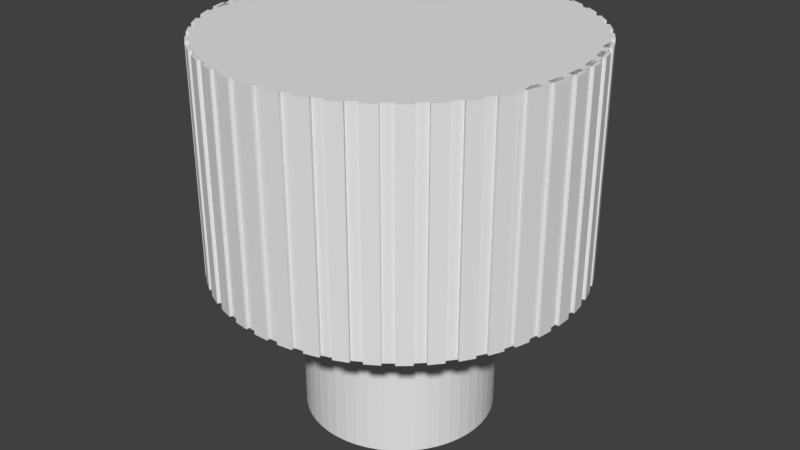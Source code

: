 # Source: Button.blend  (saved by Blender 2.79.0; exported with 4.5.12 LTS)
import bpy
from mathutils import Matrix  # noqa: F401  (used for matrix-valued properties, if any)

bpy.ops.wm.read_factory_settings(use_empty=True)
scene = bpy.context.scene
scene.name = 'Scene'

# ---- collections
col_collection_1 = bpy.data.collections.new('Collection 1'); scene.collection.children.link(col_collection_1)

# ---- world
world_world = bpy.data.worlds.new('World'); scene.world = world_world
world_world.color = (0.05088, 0.05088, 0.05088)
world_world.use_sun_shadow = False
world_world.sun_shadow_jitter_overblur = 0.0
world_world.cycles.sampling_method = 'MANUAL'

# ---- meshes
me_v2_knob = bpy.data.meshes.new('V2 knob')
me_v2_knob.from_pydata([(1.868, 12.22, -7.665), (2.777, 11.52, -7.665), (1.787, 11.66, -7.665), (2.858, 12.08, -7.665), (2.858, 12.08, 7.335), (1.787, 11.66, 7.335), (2.777, 11.52, 7.335), (1.868, 12.22, 7.335), (0.1265, 12.28, -7.665), (1.126, 11.71, -7.665), (0.1265, 11.71, -7.665), (1.126, 12.28, -7.665), (1.126, 12.28, 7.335), (0.1265, 11.71, 7.335), (1.126, 11.71, 7.335), (0.1265, 12.28, 7.335), (-1.605, 12.08, -7.665), (-0.534, 11.66, -7.665), (-1.524, 11.52, -7.665), (-0.6149, 12.22, -7.665), (-0.6149, 12.22, 7.335), (-1.524, 11.52, 7.335), (-0.534, 11.66, 7.335), (-1.605, 12.08, 7.335), (-3.29, 11.64, -7.665), (-2.171, 11.38, -7.665), (-3.13, 11.1, -7.665), (-2.331, 11.92, -7.665), (-2.331, 11.92, 7.335), (-3.13, 11.1, 7.335), (-2.171, 11.38, 7.335), (-3.29, 11.64, 7.335), (-4.896, 10.97, -7.665), (-3.751, 10.86, -7.665), (-4.66, 10.45, -7.665), (-3.987, 11.38, -7.665), (-3.987, 11.38, 7.335), (-4.66, 10.45, 7.335), (-3.751, 10.87, 7.335), (-4.896, 10.97, 7.335), (-6.39, 10.07, -7.665), (-5.241, 10.13, -7.665), (-6.083, 9.59, -7.665), (-5.549, 10.61, -7.665), (-5.549, 10.61, 7.335), (-6.083, 9.592, 7.335), (-5.241, 10.13, 7.335), (-6.39, 10.07, 7.335), (-7.741, 8.968, -7.665), (-6.613, 9.194, -7.665), (-7.368, 8.539, -7.665), (-6.985, 9.623, -7.665), (-6.985, 9.625, 7.335), (-7.368, 8.54, 7.335), (-6.613, 9.195, 7.335), (-7.741, 8.97, 7.335), (-8.921, 7.687, -7.665), (-7.837, 8.071, -7.665), (-8.492, 7.315, -7.665), (-8.266, 8.443, -7.665), (-8.266, 8.444, 7.335), (-8.492, 7.316, 7.335), (-7.837, 8.072, 7.335), (-8.921, 7.688, 7.335), (-9.907, 6.251, -7.665), (-8.888, 6.785, -7.665), (-9.429, 5.944, -7.665), (-9.367, 7.092, -7.665), (-9.367, 7.093, 7.335), (-9.429, 5.945, 7.335), (-8.888, 6.786, 7.335), (-9.907, 6.252, 7.335), (-10.68, 4.689, -7.664), (-9.746, 5.362, -7.665), (-10.16, 4.453, -7.664), (-10.26, 5.599, -7.665), (-10.26, 5.6, 7.335), (-10.16, 4.454, 7.336), (-9.746, 5.364, 7.335), (-10.68, 4.69, 7.336), (-11.22, 3.033, -7.664), (-10.39, 3.832, -7.664), (-10.67, 2.873, -7.664), (-10.94, 3.993, -7.664), (-10.94, 3.994, 7.336), (-10.67, 2.874, 7.336), (-10.39, 3.834, 7.336), (-11.22, 3.034, 7.336), (-11.52, 1.317, -7.664), (-10.82, 2.226, -7.664), (-10.96, 1.236, -7.664), (-11.38, 2.307, -7.664), (-11.38, 2.308, 7.336), (-10.96, 1.237, 7.336), (-10.82, 2.227, 7.336), (-11.52, 1.318, 7.336), (-11.57, -0.4243, -7.664), (-11.01, 0.5757, -7.664), (-11.01, -0.4243, -7.664), (-11.57, 0.5757, -7.664), (-11.57, 0.577, 7.336), (-11.01, -0.423, 7.336), (-11.01, 0.577, 7.336), (-11.57, -0.423, 7.336), (11.52, 5.599, -7.665), (11.41, 4.453, -7.664), (11.0, 5.362, -7.665), (11.93, 4.689, -7.664), (11.93, 4.69, 7.336), (11.0, 5.364, 7.335), (11.41, 4.454, 7.336), (11.52, 5.6, 7.335), (10.62, 7.092, -7.665), (10.68, 5.944, -7.665), (10.14, 6.785, -7.665), (11.16, 6.251, -7.665), (11.16, 6.252, 7.335), (10.14, 6.786, 7.335), (10.68, 5.945, 7.335), (10.62, 7.093, 7.335), (12.83, 0.5757, -7.664), (12.26, -0.4243, -7.664), (12.26, 0.5757, -7.664), (12.83, -0.4243, -7.664), (12.83, -0.423, 7.336), (12.26, 0.577, 7.336), (12.26, -0.423, 7.336), (12.83, 0.577, 7.336), (12.63, 2.307, -7.664), (12.21, 1.236, -7.664), (12.07, 2.226, -7.664), (12.77, 1.317, -7.664), (12.77, 1.318, 7.336), (12.07, 2.227, 7.336), (12.21, 1.237, 7.336), (12.63, 2.308, 7.336), (5.24, 11.38, -7.665), (5.913, 10.45, -7.665), (5.004, 10.86, -7.665), (6.149, 10.97, -7.665), (6.149, 10.97, 7.335), (5.004, 10.87, 7.335), (5.913, 10.45, 7.335), (5.24, 11.38, 7.335), (12.19, 3.993, -7.664), (11.93, 2.873, -7.664), (11.65, 3.832, -7.664), (12.47, 3.033, -7.664), (12.47, 3.034, 7.336), (11.65, 3.834, 7.336), (11.93, 2.874, 7.336), (12.19, 3.994, 7.336), (8.238, 9.623, -7.665), (8.621, 8.539, -7.665), (7.866, 9.194, -7.665), (8.994, 8.968, -7.665), (8.994, 8.97, 7.335), (7.866, 9.195, 7.335), (8.621, 8.54, 7.335), (8.238, 9.625, 7.335), (9.519, 8.443, -7.665), (9.744, 7.315, -7.665), (9.09, 8.071, -7.665), (10.17, 7.687, -7.665), (10.17, 7.688, 7.335), (9.09, 8.072, 7.335), (9.744, 7.316, 7.335), (9.519, 8.444, 7.335), (3.584, 11.92, -7.665), (4.383, 11.1, -7.665), (3.424, 11.38, -7.665), (4.543, 11.64, -7.665), (4.543, 11.64, 7.335), (3.424, 11.38, 7.335), (4.383, 11.1, 7.335), (3.584, 11.92, 7.335), (-0.6149, -12.07, -7.663), (-1.524, -11.37, -7.663), (-0.534, -11.51, -7.663), (-1.605, -11.93, -7.663), (-1.605, -11.93, 7.337), (-0.534, -11.51, 7.337), (-1.524, -11.36, 7.337), (-0.6149, -12.07, 7.337), (1.126, -12.12, -7.663), (0.1265, -11.56, -7.663), (1.126, -11.56, -7.663), (0.1265, -12.12, -7.663), (0.1265, -12.12, 7.337), (1.126, -11.55, 7.337), (0.1265, -11.55, 7.337), (1.126, -12.12, 7.337), (2.858, -11.93, -7.663), (1.787, -11.51, -7.663), (2.777, -11.37, -7.663), (1.868, -12.07, -7.663), (1.868, -12.07, 7.337), (2.777, -11.36, 7.337), (1.787, -11.51, 7.337), (2.858, -11.93, 7.337), (4.543, -11.49, -7.663), (3.424, -11.23, -7.663), (4.383, -10.94, -7.663), (3.584, -11.77, -7.663), (3.584, -11.77, 7.337), (4.383, -10.94, 7.337), (3.424, -11.22, 7.337), (4.543, -11.49, 7.337), (6.149, -10.81, -7.663), (5.004, -10.71, -7.663), (5.913, -10.3, -7.663), (5.24, -11.23, -7.663), (5.24, -11.23, 7.337), (5.913, -10.3, 7.337), (5.004, -10.71, 7.337), (6.149, -10.81, 7.337), (7.643, -9.917, -7.663), (6.494, -9.98, -7.663), (7.336, -9.439, -7.663), (6.802, -10.46, -7.663), (6.802, -10.46, 7.337), (7.336, -9.438, 7.337), (6.494, -9.978, 7.337), (7.643, -9.916, 7.337), (8.994, -8.817, -7.663), (7.866, -9.042, -7.663), (8.621, -8.387, -7.663), (8.238, -9.472, -7.663), (8.238, -9.471, 7.337), (8.621, -8.386, 7.337), (7.866, -9.041, 7.337), (8.994, -8.816, 7.337), (10.17, -7.536, -7.663), (9.09, -7.919, -7.663), (9.744, -7.163, -7.663), (9.519, -8.291, -7.663), (9.519, -8.29, 7.337), (9.744, -7.162, 7.337), (9.09, -7.918, 7.337), (10.17, -7.534, 7.337), (11.16, -6.099, -7.664), (10.14, -6.633, -7.663), (10.68, -5.792, -7.664), (10.62, -6.941, -7.663), (10.62, -6.939, 7.337), (10.68, -5.791, 7.336), (10.14, -6.632, 7.337), (11.16, -6.098, 7.336), (11.93, -4.538, -7.664), (11.0, -5.211, -7.664), (11.41, -4.301, -7.664), (11.52, -5.447, -7.664), (11.52, -5.446, 7.336), (11.41, -4.3, 7.336), (11.0, -5.21, 7.336), (11.93, -4.536, 7.336), (12.47, -2.882, -7.664), (11.65, -3.681, -7.664), (11.93, -2.722, -7.664), (12.19, -3.841, -7.664), (12.19, -3.84, 7.336), (11.93, -2.72, 7.336), (11.65, -3.68, 7.336), (12.47, -2.88, 7.336), (12.77, -1.166, -7.664), (12.07, -2.075, -7.664), (12.21, -1.085, -7.664), (12.63, -2.155, -7.664), (12.63, -2.154, 7.336), (12.21, -1.083, 7.336), (12.07, -2.073, 7.336), (12.77, -1.164, 7.336), (-10.26, -5.447, -7.664), (-10.16, -4.301, -7.664), (-9.746, -5.211, -7.664), (-10.68, -4.538, -7.664), (-10.68, -4.536, 7.336), (-9.746, -5.21, 7.336), (-10.16, -4.3, 7.336), (-10.26, -5.446, 7.336), (-9.367, -6.941, -7.663), (-9.429, -5.792, -7.664), (-8.888, -6.633, -7.663), (-9.907, -6.099, -7.664), (-9.907, -6.098, 7.336), (-8.888, -6.632, 7.337), (-9.429, -5.791, 7.336), (-9.367, -6.939, 7.337), (-11.38, -2.155, -7.664), (-10.96, -1.085, -7.664), (-10.82, -2.075, -7.664), (-11.52, -1.166, -7.664), (-11.52, -1.164, 7.336), (-10.82, -2.073, 7.336), (-10.96, -1.083, 7.336), (-11.38, -2.154, 7.336), (-3.987, -11.23, -7.663), (-4.66, -10.3, -7.663), (-3.751, -10.71, -7.663), (-4.896, -10.81, -7.663), (-4.896, -10.81, 7.337), (-3.751, -10.71, 7.337), (-4.66, -10.3, 7.337), (-3.987, -11.23, 7.337), (-10.94, -3.841, -7.664), (-10.67, -2.722, -7.664), (-10.39, -3.681, -7.664), (-11.22, -2.882, -7.664), (-11.22, -2.88, 7.336), (-10.39, -3.68, 7.336), (-10.67, -2.72, 7.336), (-10.94, -3.84, 7.336), (-6.985, -9.472, -7.663), (-7.368, -8.387, -7.663), (-6.613, -9.042, -7.663), (-7.741, -8.817, -7.663), (-7.741, -8.816, 7.337), (-6.613, -9.041, 7.337), (-7.368, -8.386, 7.337), (-6.985, -9.471, 7.337), (-8.266, -8.291, -7.663), (-8.492, -7.163, -7.663), (-7.837, -7.919, -7.663), (-8.921, -7.536, -7.663), (-8.921, -7.534, 7.337), (-7.837, -7.918, 7.337), (-8.492, -7.162, 7.337), (-8.266, -8.29, 7.337), (-2.331, -11.77, -7.663), (-3.13, -10.94, -7.663), (-2.171, -11.23, -7.663), (-3.29, -11.49, -7.663), (-3.29, -11.49, 7.337), (-2.171, -11.22, 7.337), (-3.13, -10.94, 7.337), (-2.331, -11.77, 7.337), (-5.549, -10.46, -7.663), (-6.083, -9.439, -7.663), (-5.241, -9.98, -7.663), (-6.39, -9.917, -7.663), (-6.39, -9.916, 7.337), (-5.241, -9.978, 7.337), (-6.083, -9.438, 7.337), (-5.549, -10.46, 7.337), (4.209, -5.113, 3.336), (4.808, -4.643, 9.336), (4.209, -5.113, 9.336), (4.808, -4.643, 3.336), (5.816, -3.505, 9.336), (5.347, -4.105, 3.336), (5.816, -3.506, 3.336), (5.347, -4.104, 9.336), (-0.8827, 6.199, 3.335), (-1.61, 5.973, 9.335), (-0.8827, 6.2, 9.335), (-1.61, 5.973, 3.335), (1.387, -6.183, 9.336), (2.136, -6.046, 3.336), (2.136, -6.046, 9.336), (1.387, -6.183, 3.336), (-0.1337, -6.183, 9.336), (0.6265, -6.229, 3.336), (0.6265, -6.229, 9.336), (-0.1337, -6.183, 3.336), (-2.956, -5.113, 3.336), (-2.304, -5.506, 9.336), (-2.956, -5.113, 9.336), (-2.304, -5.507, 3.336), (3.557, -5.507, 3.336), (3.557, -5.506, 9.336), (-4.094, 4.258, 3.336), (-3.555, 4.797, 9.335), (-3.555, 4.797, 3.335), (-4.094, 4.259, 9.336), (0.6265, 6.383, 9.335), (-0.1337, 6.337, 3.335), (-0.1337, 6.337, 9.335), (0.6265, 6.383, 3.335), (4.209, 5.266, 3.335), (3.557, 5.661, 9.335), (4.209, 5.267, 9.335), (3.557, 5.66, 3.335), (6.21, -2.853, 9.336), (6.523, -2.159, 3.336), (6.523, -2.159, 9.336), (6.21, -2.854, 3.336), (1.416, -3.128, 1.536), (1.126, 3.353, 1.536), (1.126, -3.2, 1.536), (1.416, 3.281, 1.536), (1.797, 3.163, 1.536), (1.797, -3.01, 1.536), (2.16, -2.846, 1.536), (2.16, 2.999, 1.536), (2.501, 2.793, 1.536), (2.501, -2.64, 1.536), (2.815, -2.394, 1.536), (2.815, 2.547, 1.536), (3.097, -2.112, 1.536), (3.097, 2.265, 1.536), (3.343, -1.798, 1.536), (3.343, 1.951, 1.536), (3.549, -1.457, 1.536), (3.549, 1.61, 1.536), (3.713, -1.094, 1.536), (3.713, 1.247, 1.536), (3.831, -0.7133, 1.536), (3.831, 0.8664, 1.536), (3.903, -0.3213, 1.536), (3.903, 0.4744, 1.536), (3.927, 0.07651, 1.536), (1.126, -4.923, 1.536), (0.1265, -3.2, 1.536), (0.1265, -4.923, 1.536), (0.1265, 3.353, 1.536), (0.1265, 5.077, 1.535), (1.126, 5.077, 1.535), (-2.65, -0.3213, 1.536), (-2.65, 0.4744, 1.536), (-2.674, 0.07651, 1.536), (-2.578, -0.7133, 1.536), (-2.578, 0.8664, 1.536), (-2.46, -1.094, 1.536), (-2.46, 1.247, 1.536), (-2.296, -1.457, 1.536), (-2.296, 1.61, 1.536), (-2.09, -1.798, 1.536), (-2.09, 1.951, 1.536), (-1.844, -2.112, 1.536), (-1.844, 2.265, 1.536), (-1.562, -2.394, 1.536), (-1.562, 2.547, 1.536), (-1.248, -2.64, 1.536), (-1.248, 2.793, 1.536), (-0.9074, -2.846, 1.536), (-0.9074, 2.999, 1.536), (-0.5439, 3.163, 1.536), (-0.5439, -3.01, 1.536), (-0.1634, -3.128, 1.536), (-0.1634, 3.281, 1.536), (-5.27, 2.313, 3.336), (-4.957, 3.008, 9.336), (-4.957, 3.007, 3.336), (-5.27, 2.313, 9.336), (-4.563, 3.659, 9.336), (-4.563, 3.659, 3.336), (5.816, 3.659, 9.336), (5.347, 4.258, 3.336), (5.347, 4.259, 9.336), (5.816, 3.659, 3.336), (6.21, 3.008, 9.336), (6.21, 3.007, 3.336), (6.523, 2.313, 3.336), (6.523, 2.313, 9.336), (6.749, 1.586, 3.336), (6.749, 1.586, 9.336), (-1.61, -5.82, 3.336), (-0.8827, -6.046, 9.336), (-1.61, -5.819, 9.336), (-0.8827, -6.046, 3.336), (-5.496, 1.586, 3.336), (-5.496, 1.586, 9.336), (6.887, 0.8368, 3.336), (6.887, 0.8373, 9.336), (-3.555, -4.643, 9.336), (-3.555, -4.643, 3.336), (-4.094, -4.105, 3.336), (-4.563, -3.505, 9.336), (-4.563, -3.506, 3.336), (-4.094, -4.104, 9.336), (6.932, 0.07722, 9.336), (6.932, 0.07667, 3.336), (6.887, -0.6829, 9.336), (6.887, -0.6834, 3.336), (1.387, 6.337, 3.335), (1.387, 6.337, 9.335), (4.808, 4.797, 3.335), (4.808, 4.797, 9.335), (-5.634, -0.6834, 3.336), (-5.68, 0.07722, 9.336), (-5.68, 0.07667, 3.336), (-5.634, -0.6829, 9.336), (6.749, -1.432, 9.336), (6.749, -1.432, 3.336), (-2.304, 5.66, 3.335), (-2.956, 5.267, 9.335), (-2.304, 5.661, 9.335), (-2.956, 5.266, 3.335), (2.863, 5.973, 3.335), (2.136, 6.2, 9.335), (2.863, 5.973, 9.335), (2.136, 6.199, 3.335), (-5.634, 0.8373, 9.336), (-5.634, 0.8368, 3.336), (2.863, -5.819, 9.336), (2.863, -5.82, 3.336), (-4.957, -2.854, 3.336), (-5.27, -2.159, 9.336), (-5.27, -2.159, 3.336), (-4.957, -2.853, 9.336), (-5.496, -1.432, 3.336), (-5.496, -1.432, 9.336), (-11.29, -1.369, 7.336), (-11.29, 1.523, 7.336), (-11.37, 0.07703, 7.336), (-11.02, -2.795, 7.336), (-11.02, 2.949, 7.336), (-10.59, -4.178, 7.336), (-10.59, 4.332, 7.336), (-9.999, -5.5, 7.336), (-9.999, 5.654, 7.335), (-9.687, 0.07703, 7.336), (-9.612, -1.166, 7.336), (-9.249, -6.74, 7.337), (-9.387, -2.391, 7.336), (-9.017, -3.58, 7.336), (-8.356, -7.88, 7.337), (-8.506, -4.716, 7.336), (-7.861, -5.782, 7.336), (-7.331, -8.905, 7.337), (-7.093, -6.762, 7.337), (-6.19, -9.799, 7.337), (-6.213, -7.643, 7.337), (-5.232, -8.411, 7.337), (-4.95, -10.55, 7.337), (-4.166, -9.055, 7.337), (-3.629, -11.14, 7.337), (-3.031, -9.566, 7.337), (-2.245, -11.57, 7.337), (-1.842, -9.937, 7.337), (-0.82, -11.84, 7.337), (-0.6167, -10.16, 7.337), (0.6265, -11.92, 7.337), (0.6265, -10.24, 7.337), (2.073, -11.84, 7.337), (1.87, -10.16, 7.337), (3.095, -9.937, 7.337), (3.498, -11.57, 7.337), (4.284, -9.566, 7.337), (4.882, -11.14, 7.337), (5.419, -9.055, 7.337), (6.203, -10.55, 7.337), (6.485, -8.411, 7.337), (7.443, -9.799, 7.337), (7.465, -7.643, 7.337), (8.584, -8.905, 7.337), (8.346, -6.762, 7.337), (9.114, -5.782, 7.336), (9.609, -7.88, 7.337), (9.758, -4.716, 7.336), (10.5, -6.74, 7.337), (10.27, -3.58, 7.336), (10.64, -2.391, 7.336), (11.25, -5.5, 7.336), (10.86, -1.166, 7.336), (10.94, 0.07703, 7.336), (-9.612, 1.32, 7.336), (-9.249, 6.894, 7.335), (-9.387, 2.545, 7.336), (-9.017, 3.734, 7.336), (-8.356, 8.035, 7.335), (-8.506, 4.87, 7.335), (-7.861, 5.936, 7.335), (-7.331, 9.059, 7.335), (-7.093, 6.916, 7.335), (-6.19, 9.953, 7.335), (-6.213, 7.797, 7.335), (-5.232, 8.565, 7.335), (-4.95, 10.7, 7.335), (-4.166, 9.209, 7.335), (-3.629, 11.3, 7.335), (-3.031, 9.72, 7.335), (-2.245, 11.73, 7.335), (-1.842, 10.09, 7.335), (-0.82, 11.99, 7.335), (-0.6167, 10.32, 7.335), (0.6265, 12.08, 7.335), (0.6265, 10.39, 7.335), (2.073, 11.99, 7.335), (1.87, 10.32, 7.335), (3.095, 10.09, 7.335), (3.498, 11.73, 7.335), (4.284, 9.72, 7.335), (4.882, 11.3, 7.335), (5.419, 9.209, 7.335), (6.203, 10.7, 7.335), (6.485, 8.565, 7.335), (7.443, 9.953, 7.335), (7.465, 7.797, 7.335), (8.584, 9.059, 7.335), (8.346, 6.916, 7.335), (9.114, 5.936, 7.335), (9.609, 8.035, 7.335), (9.758, 4.87, 7.335), (10.5, 6.894, 7.335), (10.27, 3.734, 7.336), (10.64, 2.545, 7.336), (11.25, 5.654, 7.335), (10.86, 1.32, 7.336), (11.85, -4.178, 7.336), (11.85, 4.332, 7.336), (12.28, -2.795, 7.336), (12.28, 2.949, 7.336), (12.54, -1.369, 7.336), (12.54, 1.523, 7.336), (12.63, 0.07703, 7.336), (0.1265, -4.923, 9.336), (1.126, -4.923, 9.336), (1.126, -3.199, 9.336), (1.416, -3.127, 9.336), (1.797, -3.009, 9.336), (2.16, -2.845, 9.336), (2.501, -2.639, 9.336), (2.815, -2.393, 9.336), (3.097, -2.111, 9.336), (3.343, -1.798, 9.336), (3.549, -1.457, 9.336), (3.713, -1.093, 9.336), (3.831, -0.7127, 9.336), (3.903, -0.3206, 9.336), (3.927, 0.07722, 9.336), (1.416, 3.282, 9.336), (1.126, 5.077, 9.335), (1.126, 3.354, 9.336), (1.797, 3.163, 9.336), (2.16, 3.0, 9.336), (2.501, 2.794, 9.336), (2.815, 2.548, 9.336), (3.097, 2.266, 9.336), (3.343, 1.952, 9.336), (3.549, 1.611, 9.336), (3.713, 1.248, 9.336), (3.831, 0.8671, 9.336), (3.903, 0.475, 9.336), (-2.674, 0.07722, 9.336), (-2.65, 0.475, 9.336), (-2.578, 0.8671, 9.336), (-2.46, 1.248, 9.336), (-2.296, 1.611, 9.336), (-2.09, 1.952, 9.336), (-1.844, 2.266, 9.336), (-1.562, 2.548, 9.336), (-1.248, 2.794, 9.336), (-0.9074, 3.0, 9.336), (-0.5439, 3.163, 9.336), (-0.1634, 3.282, 9.336), (0.1265, 3.354, 9.336), (0.1265, 5.077, 9.335), (-2.65, -0.3206, 9.336), (-2.578, -0.7127, 9.336), (-2.46, -1.093, 9.336), (-2.296, -1.457, 9.336), (-2.09, -1.798, 9.336), (-1.844, -2.111, 9.336), (-1.562, -2.393, 9.336), (-1.248, -2.639, 9.336), (-0.9074, -2.845, 9.336), (-0.5439, -3.009, 9.336), (-0.1634, -3.127, 9.336), (0.1265, -3.199, 9.336), (7.009, 2.703, -7.664), (5.774, 1.244, -7.664), (5.622, 2.703, -7.664), (7.009, 1.244, -7.664), (-3.629, -11.14, -7.663), (-3.508, -3.449, -7.664), (-2.245, -11.58, -7.663), (-3.508, -0.2854, -7.664), (-1.641, -3.449, -7.664), (-0.82, -11.84, -7.663), (-1.44, -3.183, -7.664), (-1.188, -3.394, -7.664), (-0.8831, -3.521, -7.664), (-0.525, -3.563, -7.664), (0.6265, -11.92, -7.663), (-0.04226, -3.493, -7.664), (0.3989, -3.281, -7.664), (0.5829, -3.097, -7.664), (0.7143, -2.83, -7.664), (2.073, -11.84, -7.663), (0.7931, -2.479, -7.664), (0.8194, -2.043, -7.664), (1.423, -3.449, -7.664), (1.423, 4.242, -7.664), (3.399, -3.449, -7.664), (3.498, -11.58, -7.663), (3.498, 11.73, -7.665), (3.917, -1.882, -7.664), (4.882, 11.3, -7.665), (5.366, -1.882, -7.664), (5.622, 4.242, -7.664), (6.203, 10.7, -7.665), (5.366, -3.449, -7.664), (9.009, 4.242, -7.664), (7.443, 9.952, -7.665), (8.584, 9.058, -7.665), (9.609, 8.033, -7.665), (9.009, -3.449, -7.664), (3.917, -3.449, -7.664), (4.882, -11.14, -7.663), (6.203, -10.55, -7.663), (5.774, -0.2189, -7.664), (7.009, -0.2189, -7.664), (7.009, -3.449, -7.664), (7.443, -9.8, -7.663), (8.584, -8.906, -7.663), (9.609, -7.882, -7.663), (10.5, 6.892, -7.665), (10.5, -6.741, -7.663), (11.25, 5.652, -7.665), (11.25, -5.501, -7.664), (11.85, 4.331, -7.664), (11.85, -4.18, -7.664), (12.28, 2.947, -7.664), (12.28, -2.796, -7.664), (12.54, 1.522, -7.664), (12.54, -1.371, -7.664), (12.63, 0.07572, -7.664), (-4.95, 10.7, -7.665), (-6.088, 4.242, -7.664), (-6.19, 9.952, -7.665), (-4.169, 4.242, -7.664), (-3.629, 11.3, -7.665), (-4.169, -3.449, -7.664), (-11.29, 1.522, -7.664), (-11.29, -1.371, -7.664), (-11.37, 0.07572, -7.664), (-11.02, 2.947, -7.664), (-11.02, -2.796, -7.664), (-10.59, 4.331, -7.664), (-10.59, -4.18, -7.664), (-9.999, 5.652, -7.665), (-9.999, -5.501, -7.664), (-9.249, 6.892, -7.665), (-9.249, -6.741, -7.663), (-8.356, 8.033, -7.665), (-8.561, 2.061, -7.664), (-8.592, 1.149, -7.664), (-8.378, 2.498, -7.664), (-8.191, 2.697, -7.664), (-7.331, 9.058, -7.665), (-7.936, 2.845, -7.664), (-7.62, 2.938, -7.664), (-7.252, 2.969, -7.664), (-6.922, 2.935, -7.664), (-6.618, 2.833, -7.664), (-6.339, 2.662, -7.664), (-6.088, 2.421, -7.664), (-1.641, -2.888, -7.664), (-8.592, -1.692, -7.664), (-8.356, -7.882, -7.663), (-8.568, -2.297, -7.664), (-8.499, -2.725, -7.664), (-8.344, -3.042, -7.664), (-7.331, -8.906, -7.663), (-8.064, -3.314, -7.664), (-7.69, -3.501, -7.664), (-7.252, -3.563, -7.664), (-6.19, -9.8, -7.663), (-6.926, -3.526, -7.664), (-6.622, -3.416, -7.664), (-6.343, -3.231, -7.664), (-6.088, -2.973, -7.664), (-4.95, -10.55, -7.663), (-5.964, -3.449, -7.664), (-3.483, 1.012, -7.664), (-3.409, 1.779, -7.664), (-2.245, 11.73, -7.665), (-3.21, 2.241, -7.664), (-2.815, 2.624, -7.664), (-2.538, 2.775, -7.664), (-2.201, 2.883, -7.664), (-0.82, 11.99, -7.665), (-1.347, 2.969, -7.664), (-0.6105, 2.893, -7.664), (0.6265, 12.08, -7.665), (-0.02623, 2.665, -7.664), (0.3972, 2.338, -7.664), (0.6507, 1.964, -7.664), (2.073, 11.99, -7.665), (0.7772, 1.484, -7.664), (0.8194, 0.8358, -7.664), (0.8194, 0.413, -7.664), (0.8194, -1.525, -7.664), (3.399, 4.242, -7.664), (-1.516, 1.703, -7.664), (-1.523, 0.5365, -7.664), (-1.589, 1.059, -7.664), (-1.236, 0.3476, -7.664), (-1.418, 1.815, -7.664), (-1.271, 1.852, -7.664), (-1.113, 1.821, -7.664), (-0.9811, 0.413, -7.664), (-0.5108, 0.03767, -7.664), (-1.029, 1.727, -7.664), (-0.9811, 1.073, -7.664), (0.2077, -0.283, -7.664), (0.5961, -0.5609, -7.664), (0.7636, -0.9303, -7.664), (-9.612, -1.166, 3.336), (-9.612, 1.32, 3.336), (-9.687, 0.07667, 3.336), (-9.387, -2.391, 3.336), (-9.387, 2.545, 3.336), (-9.017, 3.734, 3.336), (-9.017, -3.58, 3.336), (-8.506, 4.87, 3.335), (-8.506, -4.716, 3.336), (-7.861, -5.782, 3.336), (-7.861, 5.935, 3.335), (-7.093, -6.762, 3.337), (-7.093, 6.916, 3.335), (-6.213, -7.643, 3.337), (-6.213, 7.796, 3.335), (-5.232, -8.411, 3.337), (-4.166, -9.055, 3.337), (-3.031, -9.566, 3.337), (-1.842, -9.937, 3.337), (-0.6167, -10.16, 3.337), (0.6265, -10.24, 3.337), (1.87, -10.16, 3.337), (3.095, -9.937, 3.337), (4.284, -9.566, 3.337), (5.419, -9.055, 3.337), (6.485, -8.411, 3.337), (7.465, -7.643, 3.337), (-5.232, 8.564, 3.335), (-4.166, 9.209, 3.335), (-3.031, 9.72, 3.335), (-1.842, 10.09, 3.335), (-0.6167, 10.31, 3.335), (0.6265, 10.39, 3.335), (1.87, 10.31, 3.335), (3.095, 10.09, 3.335), (4.284, 9.72, 3.335), (5.419, 9.209, 3.335), (6.485, 8.564, 3.335), (7.465, 7.796, 3.335), (8.346, -6.762, 3.337), (8.346, 6.916, 3.335), (9.114, -5.782, 3.336), (9.114, 5.935, 3.335), (9.758, -4.716, 3.336), (9.758, 4.87, 3.335), (10.27, 3.734, 3.336), (10.27, -3.58, 3.336), (10.64, 2.545, 3.336), (10.64, -2.391, 3.336), (10.86, 1.32, 3.336), (10.86, -1.166, 3.336), (10.94, 0.07667, 3.336), (-1.225, -0.7616, -7.664), (-1.589, -1.749, -7.664), (-1.589, -0.4517, -7.664), (-1.535, -2.335, -7.664), (-1.448, -2.419, -7.664), (-1.299, -2.447, -7.664), (-1.141, -2.411, -7.664), (-1.055, -1.017, -7.664), (-1.045, -2.304, -7.664), (-0.9811, -1.673, -7.664), (-6.611, 1.703, -7.664), (-6.672, -0.6032, -7.664), (-6.672, 1.064, -7.664), (-6.672, -1.592, -7.664), (-6.618, -2.3, -7.664), (-6.532, -2.41, -7.664), (-6.519, 1.815, -7.664), (-6.383, -2.447, -7.664), (-6.368, 1.852, -7.664), (-6.236, -2.411, -7.664), (-6.223, 1.82, -7.664), (-6.147, -2.304, -7.664), (-6.14, 1.722, -7.664), (-6.088, -1.654, -7.664), (-6.088, -0.6032, -7.664), (-6.088, 1.064, -7.664), (9.009, 4.242, -7.665), (5.622, 2.703, -7.665), (5.622, 4.242, -7.665), (7.009, 2.703, -7.665), (7.009, 1.244, -7.664), (7.009, -0.2187, -7.664), (7.009, -3.449, -7.664), (9.009, -3.449, -7.664), (5.774, -0.2187, -7.664), (5.774, 1.244, -7.664), (5.366, -1.881, -7.664), (3.917, -3.449, -7.664), (3.917, -1.881, -7.664), (5.366, -3.449, -7.664), (3.399, 4.242, -7.665), (1.423, -3.449, -7.664), (1.423, 4.242, -7.665), (3.399, -3.449, -7.664), (-3.483, 1.012, -7.664), (-3.508, -3.449, -7.664), (-3.508, -0.2852, -6.164), (-1.641, -3.449, -7.664), (-3.409, 1.779, -7.664), (-3.21, 2.241, -7.665), (-2.815, 2.624, -7.665), (-2.538, 2.775, -7.665), (-2.201, 2.883, -7.665), (-1.641, -2.887, -7.664), (-1.589, 1.059, -7.664), (-1.516, 1.703, -7.664), (-1.347, 2.969, -7.665), (-1.418, 1.815, -7.664), (-1.271, 1.853, -7.664), (-0.6105, 2.893, -7.665), (-1.113, 1.821, -7.664), (-1.029, 1.727, -7.664), (-0.9811, 1.073, -7.664), (-0.9811, 0.4131, -7.664), (0.8194, 0.4131, -7.664), (-0.02623, 2.665, -7.665), (0.3972, 2.338, -7.665), (0.6507, 1.964, -7.664), (0.7772, 1.484, -7.664), (0.8194, 0.8359, -6.164), (-1.523, 0.5366, -7.664), (-1.589, -0.4515, -7.664), (-1.225, -0.7615, -7.664), (-1.236, 0.3478, -7.664), (-0.5108, 0.03779, -7.664), (-1.055, -1.017, -7.664), (-0.9811, -1.672, -7.664), (-0.8831, -3.521, -7.664), (-0.525, -3.563, -7.664), (-0.04226, -3.492, -7.664), (0.2077, -0.2829, -7.664), (0.3989, -3.28, -7.664), (0.5961, -0.5608, -7.664), (0.5829, -3.097, -7.664), (0.7143, -2.83, -7.664), (0.7636, -0.9301, -7.664), (0.7931, -2.478, -7.664), (0.8194, -1.525, -7.664), (0.8194, -2.043, -6.164), (-1.535, -2.335, -7.664), (-1.44, -3.183, -7.664), (-1.589, -1.748, -7.664), (-1.448, -2.419, -7.664), (-1.299, -2.447, -7.664), (-1.188, -3.394, -7.664), (-1.141, -2.411, -7.664), (-1.045, -2.304, -7.664), (-4.169, 4.242, -7.665), (-6.088, 2.421, -7.665), (-6.088, 4.242, -7.665), (-6.088, 1.064, -7.664), (-6.088, -0.6031, -7.664), (-6.088, -1.653, -7.664), (-6.088, -2.973, -7.664), (-5.964, -3.449, -7.664), (-4.169, -3.449, -7.664), (-8.561, 2.062, -7.665), (-8.592, -1.691, -7.664), (-8.592, 1.149, -7.664), (-8.568, -2.297, -7.664), (-8.499, -2.725, -7.664), (-8.378, 2.499, -7.665), (-8.344, -3.042, -7.664), (-8.191, 2.697, -7.665), (-8.064, -3.314, -7.664), (-7.936, 2.845, -7.665), (-7.69, -3.501, -7.664), (-7.62, 2.938, -7.665), (-7.252, -3.563, -7.664), (-7.252, 2.969, -7.665), (-6.922, 2.935, -7.665), (-6.926, -3.526, -7.664), (-6.622, -3.416, -7.664), (-6.672, -1.592, -7.664), (-6.672, 1.064, -7.664), (-6.672, -0.6031, -6.164), (-6.618, -2.299, -7.664), (-6.343, -3.231, -7.664), (-6.532, -2.41, -7.664), (-6.383, -2.447, -7.664), (-6.236, -2.411, -7.664), (-6.147, -2.304, -7.664), (-6.618, 2.833, -7.665), (-6.611, 1.703, -7.664), (-6.339, 2.662, -7.665), (-6.519, 1.815, -7.664), (-6.368, 1.853, -7.664), (-6.223, 1.82, -7.664), (-6.14, 1.722, -7.664), (6.802, 10.61, -7.665), (7.336, 9.59, -7.665), (6.494, 10.13, -7.665), (7.643, 10.07, -7.665), (7.643, 10.07, 7.335), (6.494, 10.13, 7.335), (7.336, 9.592, 7.335), (6.802, 10.61, 7.335), (-4.563, 3.66, 13.13), (-4.563, -3.505, 13.13), (-2.956, -5.112, 13.13), (-2.674, 0.07755, 13.13), (-5.634, 0.8377, 13.13), (-5.496, -1.432, 13.13), (2.863, 5.974, 13.13), (3.097, 2.266, 13.13), (-4.094, -4.104, 13.13), (-0.1634, -3.127, 13.13), (0.1265, -3.199, 13.13), (-0.1337, -6.183, 13.13), (0.6265, -6.228, 13.13), (-0.9074, -2.845, 13.13), (-0.5439, -3.009, 13.13), (5.347, -4.104, 13.13), (4.808, 4.798, 13.13), (0.6265, 6.384, 13.13), (0.1265, 5.078, 13.13), (-1.248, -2.639, 13.13), (-2.304, -5.506, 13.13), (2.16, -2.845, 13.13), (2.501, -2.639, 13.13), (-1.562, -2.393, 13.13), (2.815, -2.393, 13.13), (2.136, -6.045, 13.13), (2.863, -5.819, 13.13), (1.387, -6.183, 13.13), (-0.1337, 6.338, 13.13), (3.097, -2.111, 13.13), (3.343, -1.797, 13.13), (6.523, 2.314, 13.13), (6.749, -1.432, 13.13), (0.1265, 3.354, 13.13), (3.927, 0.07755, 13.13), (3.903, 0.4754, 13.13), (4.808, -4.643, 13.13), (4.209, 5.267, 13.13), (-0.1634, 3.282, 13.13), (-5.496, 1.587, 13.13), (-5.634, -0.6826, 13.13), (-2.65, -0.3203, 13.13), (-2.578, -0.7123, 13.13), (4.209, -5.112, 13.13), (6.749, 1.587, 13.13), (-2.956, 5.267, 13.13), (-2.304, 5.661, 13.13), (-5.68, 0.07755, 13.13), (-2.46, -1.093, 13.13), (0.1265, -4.922, 13.13), (-4.957, 3.008, 13.13), (-2.09, -1.797, 13.13), (-1.844, -2.111, 13.13), (-5.27, 2.314, 13.13), (-5.27, -2.159, 13.13), (-4.957, -2.853, 13.13), (1.126, -4.922, 13.13), (-2.296, -1.456, 13.13), (-0.5439, 3.164, 13.13), (-1.61, -5.819, 13.13), (5.816, -3.505, 13.13), (1.797, -3.009, 13.13), (2.815, 2.548, 13.13), (-3.555, 4.798, 13.13), (-4.094, 4.259, 13.13), (3.343, 1.952, 13.13), (1.416, -3.127, 13.13), (-0.8827, -6.045, 13.13), (3.549, 1.611, 13.13), (3.713, 1.248, 13.13), (3.557, -5.506, 13.13), (1.126, 5.078, 13.13), (3.557, 5.661, 13.13), (-1.61, 5.974, 13.13), (-0.8827, 6.2, 13.13), (1.126, -3.199, 13.13), (6.887, 0.8377, 13.13), (1.387, 6.338, 13.13), (2.136, 6.2, 13.13), (1.416, 3.282, 13.13), (-2.65, 0.4754, 13.13), (6.523, -2.159, 13.13), (-2.578, 0.8674, 13.13), (-2.46, 1.248, 13.13), (-2.296, 1.611, 13.13), (-2.09, 1.952, 13.13), (-1.844, 2.266, 13.13), (3.831, 0.8674, 13.13), (-1.562, 2.548, 13.13), (-0.9074, 3.0, 13.13), (-1.248, 2.794, 13.13), (6.21, 3.008, 13.13), (6.887, -0.6826, 13.13), (2.501, 2.794, 13.13), (-3.555, -4.643, 13.13), (2.16, 3.0, 13.13), (3.831, -0.7123, 13.13), (3.903, -0.3203, 13.13), (6.932, 0.07755, 13.13), (1.797, 3.164, 13.13), (3.713, -1.093, 13.13), (6.21, -2.853, 13.13), (5.347, 4.259, 13.13), (5.816, 3.66, 13.13), (3.549, -1.456, 13.13), (-4.563, 3.66, 17.78), (-4.563, -3.504, 17.78), (-2.956, -5.112, 17.78), (-2.674, 0.07796, 17.78), (-5.634, 0.8381, 17.78), (-5.496, -1.431, 17.78), (2.863, 5.974, 17.78), (3.097, 2.267, 17.78), (-4.094, -4.104, 17.78), (-0.1634, -3.127, 17.78), (0.1265, -3.199, 17.78), (-0.1337, -6.182, 17.78), (0.6265, -6.228, 17.78), (-0.9074, -2.845, 17.78), (-0.5439, -3.008, 17.78), (5.347, -4.104, 17.78), (4.808, 4.798, 17.78), (0.6265, 6.384, 17.78), (0.1265, 5.078, 17.78), (-1.248, -2.638, 17.78), (-2.304, -5.506, 17.78), (2.16, -2.845, 17.78), (2.501, -2.638, 17.78), (-1.562, -2.393, 17.78), (2.815, -2.393, 17.78), (2.136, -6.045, 17.78), (2.863, -5.818, 17.78), (1.387, -6.182, 17.78), (-0.1337, 6.338, 17.78), (3.097, -2.111, 17.78), (3.343, -1.797, 17.78), (6.523, 2.314, 17.78), (6.749, -1.431, 17.78), (0.1265, 3.354, 17.78), (3.927, 0.07796, 17.78), (3.903, 0.4758, 17.78), (4.808, -4.642, 17.78), (4.209, 5.268, 17.78), (-0.1634, 3.283, 17.78), (-5.496, 1.587, 17.78), (-5.634, -0.6821, 17.78), (-2.65, -0.3199, 17.78), (-2.578, -0.7119, 17.78), (4.209, -5.112, 17.78), (6.749, 1.587, 17.78), (-2.956, 5.268, 17.78), (-2.304, 5.662, 17.78), (-5.68, 0.07796, 17.78), (-2.46, -1.092, 17.78), (0.1265, -4.922, 17.78), (-4.957, 3.009, 17.78), (-2.09, -1.797, 17.78), (-1.844, -2.111, 17.78), (-5.27, 2.314, 17.78), (-5.27, -2.158, 17.78), (-4.957, -2.853, 17.78), (1.126, -4.922, 17.78), (-2.296, -1.456, 17.78), (-0.5439, 3.164, 17.78), (-1.61, -5.818, 17.78), (5.816, -3.504, 17.78), (1.797, -3.008, 17.78), (2.815, 2.548, 17.78), (-3.555, 4.798, 17.78), (-4.094, 4.26, 17.78), (3.343, 1.953, 17.78), (1.416, -3.127, 17.78), (-0.8827, -6.045, 17.78), (3.549, 1.612, 17.78), (3.713, 1.248, 17.78), (3.557, -5.506, 17.78), (1.126, 5.078, 17.78), (3.557, 5.662, 17.78), (-1.61, 5.974, 17.78), (-0.8827, 6.201, 17.78), (1.126, -3.199, 17.78), (6.887, 0.8381, 17.78), (1.387, 6.338, 17.78), (2.136, 6.201, 17.78), (1.416, 3.283, 17.78), (-2.65, 0.4758, 17.78), (6.523, -2.158, 17.78), (-2.578, 0.8678, 17.78), (-2.46, 1.248, 17.78), (-2.296, 1.612, 17.78), (-2.09, 1.953, 17.78), (-1.844, 2.267, 17.78), (3.831, 0.8678, 17.78), (-1.562, 2.548, 17.78), (-0.9074, 3.0, 17.78), (-1.248, 2.794, 17.78), (6.21, 3.009, 17.78), (6.887, -0.6821, 17.78), (2.501, 2.794, 17.78), (-3.555, -4.642, 17.78), (2.16, 3.0, 17.78), (3.831, -0.7119, 17.78), (3.903, -0.3199, 17.78), (6.932, 0.07796, 17.78), (1.797, 3.164, 17.78), (3.713, -1.092, 17.78), (6.21, -2.853, 17.78), (5.347, 4.26, 17.78), (5.816, 3.66, 17.78), (3.549, -1.456, 17.78)], [], [(0, 1, 2), (1, 0, 3), (4, 5, 6), (5, 4, 7), (1, 5, 2), (5, 1, 6), (0, 5, 7), (5, 0, 2), (4, 0, 7), (0, 4, 3), (1, 4, 6), (4, 1, 3), (8, 9, 10), (9, 8, 11), (12, 13, 14), (13, 12, 15), (9, 13, 10), (13, 9, 14), (8, 13, 15), (13, 8, 10), (12, 8, 15), (8, 12, 11), (9, 12, 14), (12, 9, 11), (16, 17, 18), (17, 16, 19), (20, 21, 22), (21, 20, 23), (17, 21, 18), (21, 17, 22), (16, 21, 23), (21, 16, 18), (20, 16, 23), (16, 20, 19), (17, 20, 22), (20, 17, 19), (24, 25, 26), (25, 24, 27), (28, 29, 30), (29, 28, 31), (25, 29, 26), (29, 25, 30), (24, 29, 31), (29, 24, 26), (28, 24, 31), (24, 28, 27), (25, 28, 30), (28, 25, 27), (32, 33, 34), (33, 32, 35), (36, 37, 38), (37, 36, 39), (33, 37, 34), (37, 33, 38), (32, 37, 39), (37, 32, 34), (36, 32, 39), (32, 36, 35), (33, 36, 38), (36, 33, 35), (40, 41, 42), (41, 40, 43), (44, 45, 46), (45, 44, 47), (41, 45, 42), (45, 41, 46), (40, 45, 47), (45, 40, 42), (44, 40, 47), (40, 44, 43), (41, 44, 46), (44, 41, 43), (48, 49, 50), (49, 48, 51), (52, 53, 54), (53, 52, 55), (49, 53, 50), (53, 49, 54), (48, 53, 55), (53, 48, 50), (52, 48, 55), (48, 52, 51), (49, 52, 54), (52, 49, 51), (56, 57, 58), (57, 56, 59), (60, 61, 62), (61, 60, 63), (57, 61, 58), (61, 57, 62), (56, 61, 63), (61, 56, 58), (60, 56, 63), (56, 60, 59), (57, 60, 62), (60, 57, 59), (64, 65, 66), (65, 64, 67), (68, 69, 70), (69, 68, 71), (65, 69, 66), (69, 65, 70), (64, 69, 71), (69, 64, 66), (68, 64, 71), (64, 68, 67), (65, 68, 70), (68, 65, 67), (72, 73, 74), (73, 72, 75), (76, 77, 78), (77, 76, 79), (73, 77, 74), (77, 73, 78), (72, 77, 79), (77, 72, 74), (76, 72, 79), (72, 76, 75), (73, 76, 78), (76, 73, 75), (80, 81, 82), (81, 80, 83), (84, 85, 86), (85, 84, 87), (81, 85, 82), (85, 81, 86), (80, 85, 87), (85, 80, 82), (84, 80, 87), (80, 84, 83), (81, 84, 86), (84, 81, 83), (88, 89, 90), (89, 88, 91), (92, 93, 94), (93, 92, 95), (89, 93, 90), (93, 89, 94), (88, 93, 95), (93, 88, 90), (92, 88, 95), (88, 92, 91), (89, 92, 94), (92, 89, 91), (96, 97, 98), (97, 96, 99), (100, 101, 102), (101, 100, 103), (97, 101, 98), (101, 97, 102), (96, 101, 103), (101, 96, 98), (100, 96, 103), (96, 100, 99), (97, 100, 102), (100, 97, 99), (104, 105, 106), (105, 104, 107), (108, 109, 110), (109, 108, 111), (105, 109, 106), (109, 105, 110), (104, 109, 111), (109, 104, 106), (108, 104, 111), (104, 108, 107), (105, 108, 110), (108, 105, 107), (112, 113, 114), (113, 112, 115), (116, 117, 118), (117, 116, 119), (113, 117, 114), (117, 113, 118), (112, 117, 119), (117, 112, 114), (116, 112, 119), (112, 116, 115), (113, 116, 118), (116, 113, 115), (120, 121, 122), (121, 120, 123), (124, 125, 126), (125, 124, 127), (121, 125, 122), (125, 121, 126), (120, 125, 127), (125, 120, 122), (124, 120, 127), (120, 124, 123), (121, 124, 126), (124, 121, 123), (128, 129, 130), (129, 128, 131), (132, 133, 134), (133, 132, 135), (129, 133, 130), (133, 129, 134), (128, 133, 135), (133, 128, 130), (132, 128, 135), (128, 132, 131), (129, 132, 134), (132, 129, 131), (136, 137, 138), (137, 136, 139), (140, 141, 142), (141, 140, 143), (137, 141, 138), (141, 137, 142), (136, 141, 143), (141, 136, 138), (140, 136, 143), (136, 140, 139), (137, 140, 142), (140, 137, 139), (144, 145, 146), (145, 144, 147), (148, 149, 150), (149, 148, 151), (145, 149, 146), (149, 145, 150), (144, 149, 151), (149, 144, 146), (148, 144, 151), (144, 148, 147), (145, 148, 150), (148, 145, 147), (152, 153, 154), (153, 152, 155), (156, 157, 158), (157, 156, 159), (153, 157, 154), (157, 153, 158), (152, 157, 159), (157, 152, 154), (156, 152, 159), (152, 156, 155), (153, 156, 158), (156, 153, 155), (160, 161, 162), (161, 160, 163), (164, 165, 166), (165, 164, 167), (161, 165, 162), (165, 161, 166), (160, 165, 167), (165, 160, 162), (164, 160, 167), (160, 164, 163), (161, 164, 166), (164, 161, 163), (168, 169, 170), (169, 168, 171), (172, 173, 174), (173, 172, 175), (169, 173, 170), (173, 169, 174), (168, 173, 175), (173, 168, 170), (172, 168, 175), (168, 172, 171), (169, 172, 174), (172, 169, 171), (176, 177, 178), (177, 176, 179), (180, 181, 182), (181, 180, 183), (177, 181, 178), (181, 177, 182), (176, 181, 183), (181, 176, 178), (180, 176, 183), (176, 180, 179), (177, 180, 182), (180, 177, 179), (184, 185, 186), (185, 184, 187), (188, 189, 190), (189, 188, 191), (185, 189, 186), (189, 185, 190), (184, 189, 191), (189, 184, 186), (188, 184, 191), (184, 188, 187), (185, 188, 190), (188, 185, 187), (192, 193, 194), (193, 192, 195), (196, 197, 198), (197, 196, 199), (193, 197, 194), (197, 193, 198), (192, 197, 199), (197, 192, 194), (196, 192, 199), (192, 196, 195), (193, 196, 198), (196, 193, 195), (200, 201, 202), (201, 200, 203), (204, 205, 206), (205, 204, 207), (201, 205, 202), (205, 201, 206), (200, 205, 207), (205, 200, 202), (204, 200, 207), (200, 204, 203), (201, 204, 206), (204, 201, 203), (208, 209, 210), (209, 208, 211), (212, 213, 214), (213, 212, 215), (209, 213, 210), (213, 209, 214), (208, 213, 215), (213, 208, 210), (212, 208, 215), (208, 212, 211), (209, 212, 214), (212, 209, 211), (216, 217, 218), (217, 216, 219), (220, 221, 222), (221, 220, 223), (217, 221, 218), (221, 217, 222), (216, 221, 223), (221, 216, 218), (220, 216, 223), (216, 220, 219), (217, 220, 222), (220, 217, 219), (224, 225, 226), (225, 224, 227), (228, 229, 230), (229, 228, 231), (225, 229, 226), (229, 225, 230), (224, 229, 231), (229, 224, 226), (228, 224, 231), (224, 228, 227), (225, 228, 230), (228, 225, 227), (232, 233, 234), (233, 232, 235), (236, 237, 238), (237, 236, 239), (233, 237, 234), (237, 233, 238), (232, 237, 239), (237, 232, 234), (236, 232, 239), (232, 236, 235), (233, 236, 238), (236, 233, 235), (240, 241, 242), (241, 240, 243), (244, 245, 246), (245, 244, 247), (241, 245, 242), (245, 241, 246), (240, 245, 247), (245, 240, 242), (244, 240, 247), (240, 244, 243), (241, 244, 246), (244, 241, 243), (248, 249, 250), (249, 248, 251), (252, 253, 254), (253, 252, 255), (249, 253, 250), (253, 249, 254), (248, 253, 255), (253, 248, 250), (252, 248, 255), (248, 252, 251), (249, 252, 254), (252, 249, 251), (256, 257, 258), (257, 256, 259), (260, 261, 262), (261, 260, 263), (257, 261, 258), (261, 257, 262), (256, 261, 263), (261, 256, 258), (260, 256, 263), (256, 260, 259), (257, 260, 262), (260, 257, 259), (264, 265, 266), (265, 264, 267), (268, 269, 270), (269, 268, 271), (265, 269, 266), (269, 265, 270), (264, 269, 271), (269, 264, 266), (268, 264, 271), (264, 268, 267), (265, 268, 270), (268, 265, 267), (272, 273, 274), (273, 272, 275), (276, 277, 278), (277, 276, 279), (273, 277, 274), (277, 273, 278), (272, 277, 279), (277, 272, 274), (276, 272, 279), (272, 276, 275), (273, 276, 278), (276, 273, 275), (280, 281, 282), (281, 280, 283), (284, 285, 286), (285, 284, 287), (281, 285, 282), (285, 281, 286), (280, 285, 287), (285, 280, 282), (284, 280, 287), (280, 284, 283), (281, 284, 286), (284, 281, 283), (288, 289, 290), (289, 288, 291), (292, 293, 294), (293, 292, 295), (289, 293, 290), (293, 289, 294), (288, 293, 295), (293, 288, 290), (292, 288, 295), (288, 292, 291), (289, 292, 294), (292, 289, 291), (296, 297, 298), (297, 296, 299), (300, 301, 302), (301, 300, 303), (297, 301, 298), (301, 297, 302), (296, 301, 303), (301, 296, 298), (300, 296, 303), (296, 300, 299), (297, 300, 302), (300, 297, 299), (304, 305, 306), (305, 304, 307), (308, 309, 310), (309, 308, 311), (305, 309, 306), (309, 305, 310), (304, 309, 311), (309, 304, 306), (308, 304, 311), (304, 308, 307), (305, 308, 310), (308, 305, 307), (312, 313, 314), (313, 312, 315), (316, 317, 318), (317, 316, 319), (313, 317, 314), (317, 313, 318), (312, 317, 319), (317, 312, 314), (316, 312, 319), (312, 316, 315), (313, 316, 318), (316, 313, 315), (320, 321, 322), (321, 320, 323), (324, 325, 326), (325, 324, 327), (321, 325, 322), (325, 321, 326), (320, 325, 327), (325, 320, 322), (324, 320, 327), (320, 324, 323), (321, 324, 326), (324, 321, 323), (328, 329, 330), (329, 328, 331), (332, 333, 334), (333, 332, 335), (329, 333, 330), (333, 329, 334), (328, 333, 335), (333, 328, 330), (332, 328, 335), (328, 332, 331), (329, 332, 334), (332, 329, 331), (336, 337, 338), (337, 336, 339), (340, 341, 342), (341, 340, 343), (337, 341, 338), (341, 337, 342), (336, 341, 343), (341, 336, 338), (340, 336, 343), (336, 340, 339), (337, 340, 342), (340, 337, 339), (344, 345, 346), (345, 344, 347), (348, 349, 350), (349, 348, 351), (352, 353, 354), (353, 352, 355), (356, 357, 358), (357, 356, 359), (360, 361, 362), (361, 360, 363), (364, 365, 366), (365, 364, 367), (368, 346, 369), (346, 368, 344), (370, 371, 372), (371, 370, 373), (374, 375, 376), (375, 374, 377), (378, 379, 380), (379, 378, 381), (382, 383, 384), (383, 382, 385), (382, 350, 385), (350, 382, 348), (386, 387, 388), (387, 386, 389), (389, 386, 390), (390, 386, 391), (390, 391, 392), (390, 392, 393), (393, 392, 394), (394, 392, 395), (394, 395, 396), (394, 396, 397), (397, 396, 398), (397, 398, 399), (399, 398, 400), (399, 400, 401), (401, 400, 402), (401, 402, 403), (403, 402, 404), (403, 404, 405), (405, 404, 406), (405, 406, 407), (407, 406, 408), (407, 408, 409), (409, 408, 410), (411, 412, 413), (412, 411, 414), (414, 411, 415), (415, 411, 388), (415, 388, 416), (416, 388, 387), (417, 418, 419), (418, 417, 420), (418, 420, 421), (421, 420, 422), (421, 422, 423), (423, 422, 424), (423, 424, 425), (425, 424, 426), (425, 426, 427), (427, 426, 428), (427, 428, 429), (429, 428, 430), (429, 430, 431), (431, 430, 432), (431, 432, 433), (433, 432, 434), (433, 434, 435), (435, 434, 436), (436, 434, 437), (436, 437, 438), (436, 438, 439), (439, 438, 412), (439, 412, 414), (440, 441, 442), (441, 440, 443), (442, 444, 445), (444, 442, 441), (445, 373, 370), (373, 445, 444), (446, 447, 448), (447, 446, 449), (450, 449, 446), (449, 450, 451), (450, 452, 451), (452, 450, 453), (453, 454, 452), (454, 453, 455), (456, 457, 458), (457, 456, 459), (460, 443, 440), (443, 460, 461), (365, 456, 458), (456, 365, 367), (455, 462, 454), (462, 455, 463), (464, 364, 366), (364, 464, 465), (466, 467, 468), (467, 466, 469), (470, 462, 463), (462, 470, 471), (472, 471, 470), (471, 472, 473), (474, 374, 475), (374, 474, 377), (465, 469, 466), (469, 465, 464), (448, 476, 477), (476, 448, 447), (478, 479, 480), (479, 478, 481), (482, 473, 472), (473, 482, 483), (375, 354, 376), (354, 375, 352), (476, 380, 477), (380, 476, 378), (484, 485, 486), (485, 484, 487), (361, 356, 362), (356, 361, 359), (488, 489, 490), (489, 488, 491), (487, 371, 485), (371, 487, 372), (351, 347, 349), (347, 351, 345), (480, 492, 493), (492, 480, 479), (357, 494, 358), (494, 357, 495), (496, 497, 498), (497, 496, 499), (353, 484, 486), (484, 353, 355), (500, 481, 478), (481, 500, 501), (502, 503, 504), (503, 502, 505), (503, 505, 506), (506, 505, 507), (506, 507, 508), (508, 507, 509), (508, 509, 510), (510, 509, 511), (511, 509, 512), (512, 509, 513), (512, 513, 514), (514, 513, 515), (515, 513, 516), (515, 516, 517), (517, 516, 518), (518, 516, 519), (518, 519, 520), (520, 519, 521), (520, 521, 522), (522, 521, 523), (523, 521, 524), (523, 524, 525), (525, 524, 526), (525, 526, 527), (527, 526, 528), (527, 528, 529), (529, 528, 530), (529, 530, 531), (531, 530, 532), (531, 532, 533), (533, 532, 534), (533, 534, 535), (535, 534, 536), (536, 534, 537), (536, 537, 538), (538, 537, 539), (538, 539, 540), (540, 539, 541), (540, 541, 542), (542, 541, 543), (542, 543, 544), (544, 543, 545), (544, 545, 546), (546, 545, 547), (547, 545, 548), (547, 548, 549), (549, 548, 550), (549, 550, 551), (551, 550, 552), (552, 550, 553), (552, 553, 554), (554, 553, 555), (510, 556, 557), (556, 510, 511), (557, 556, 558), (557, 558, 559), (557, 559, 560), (560, 559, 561), (560, 561, 562), (560, 562, 563), (563, 562, 564), (563, 564, 565), (565, 564, 566), (565, 566, 567), (565, 567, 568), (568, 567, 569), (568, 569, 570), (570, 569, 571), (570, 571, 572), (572, 571, 573), (572, 573, 574), (574, 573, 575), (574, 575, 576), (576, 575, 577), (576, 577, 578), (578, 577, 579), (578, 579, 580), (578, 580, 581), (581, 580, 582), (581, 582, 583), (583, 582, 584), (583, 584, 585), (585, 584, 586), (585, 586, 587), (587, 586, 588), (587, 588, 589), (589, 588, 590), (589, 590, 591), (589, 591, 592), (592, 591, 593), (592, 593, 594), (594, 593, 595), (594, 595, 596), (594, 596, 597), (597, 596, 598), (597, 598, 555), (597, 555, 553), (597, 553, 599), (597, 599, 600), (600, 599, 601), (600, 601, 602), (602, 601, 603), (602, 603, 604), (604, 603, 605), (495, 369, 494), (369, 495, 368), (482, 383, 483), (383, 482, 384), (493, 461, 460), (461, 493, 492), (498, 501, 500), (501, 498, 497), (459, 360, 457), (360, 459, 363), (381, 490, 379), (490, 381, 488), (481, 501, 1003, 1038), (634, 635, 1078, 1001), (651, 650, 1046, 1055), (366, 365, 1018, 1000), (645, 646, 1031, 1036), (463, 455, 1042, 1074), (635, 636, 1080, 1078), (646, 647, 1016, 1031), (477, 380, 1035, 1014), (617, 616, 1102, 1098), (610, 609, 1064, 1059), (644, 645, 1036, 1056), (371, 373, 1062, 1061), (455, 453, 1029, 1042), (616, 615, 1028, 1102), (636, 637, 1081, 1080), (489, 475, 1075, 1076), (499, 467, 999, 1053), (606, 659, 1008, 1047), (626, 627, 1060, 1091), (621, 622, 623), (620, 619, 1095, 1032), (650, 649, 1040, 1046), (621, 624, 1097, 1077), (380, 379, 1070, 1035), (384, 482, 1030, 1079), (657, 656, 1011, 1012), (470, 463, 1074, 1096), (614, 613, 1022, 1027), (653, 652, 1049, 1050), (607, 606, 1047, 1054), (353, 486, 1044, 1071), (497, 499, 1053, 1052), (346, 345, 1034, 1041), (630, 631, 1067, 1066), (622, 621, 1077, 1069), (450, 446, 1101, 1089), (656, 655, 1017, 1011), (356, 358, 1023, 1025), (655, 654, 1021, 1017), (358, 494, 1024, 1023), (608, 607, 1054, 1073), (492, 479, 1045, 1002), (638, 639, 1083, 1082), (354, 353, 1071, 1072), (609, 608, 1073, 1064), (641, 642, 1088, 1086), (629, 630, 1066, 1063), (611, 610, 1059, 1019), (631, 632, 1085, 1067), (444, 441, 1048, 998), (643, 644, 1056, 1087), (453, 450, 1089, 1029), (633, 620, 1032, 1033), (374, 376, 1026, 1015), (475, 374, 1015, 1075), (615, 614, 1027, 1028), (659, 658, 1007, 1008), (348, 382, 1099, 1058), (382, 384, 1079, 1099), (448, 477, 1014, 1100), (624, 625, 1093, 1097), (472, 470, 1096, 1090), (379, 490, 1004, 1070), (365, 458, 1057, 1018), (482, 472, 1090, 1030), (467, 469, 1006, 999), (625, 626, 1091, 1093), (351, 348, 1058, 1013), (637, 638, 1082, 1081), (479, 481, 1038, 1045), (647, 622, 1069, 1016), (658, 657, 1012, 1007), (458, 457, 1065, 1057), (490, 489, 1076, 1004), (642, 643, 1087, 1088), (494, 369, 1068, 1024), (446, 448, 1100, 1101), (376, 354, 1072, 1026), (627, 628, 1005, 1060), (618, 617, 1098, 1094), (443, 461, 1037, 1051), (632, 633, 1033, 1085), (486, 485, 1043, 1044), (501, 497, 1052, 1003), (441, 443, 1051, 1048), (362, 356, 1025, 1010), (373, 444, 998, 1062), (639, 640, 1084, 1083), (485, 371, 1061, 1043), (457, 360, 1009, 1065), (612, 611, 1019, 1020), (360, 362, 1010, 1009), (461, 492, 1002, 1037), (652, 651, 1055, 1049), (613, 612, 1020, 1022), (619, 618, 1094, 1095), (640, 641, 1086, 1084), (469, 464, 1092, 1006), (345, 351, 1013, 1034), (628, 629, 1063, 1005), (649, 648, 1039, 1040), (648, 634, 1001, 1039), (369, 346, 1041, 1068), (654, 653, 1050, 1021), (464, 366, 1000, 1092), (489, 474, 475), (474, 489, 491), (660, 661, 662), (661, 660, 663), (664, 665, 666), (665, 664, 667), (666, 665, 668), (666, 668, 669), (669, 668, 670), (669, 670, 671), (669, 671, 672), (669, 672, 673), (669, 673, 674), (674, 673, 675), (674, 675, 676), (674, 676, 677), (674, 677, 678), (674, 678, 679), (679, 678, 680), (679, 680, 681), (679, 681, 682), (682, 681, 683), (679, 682, 684), (679, 684, 685), (685, 684, 686), (685, 686, 687), (687, 686, 688), (687, 688, 689), (689, 688, 690), (690, 688, 691), (689, 690, 692), (690, 691, 693), (693, 691, 694), (693, 694, 695), (693, 695, 696), (693, 696, 697), (685, 698, 699), (698, 685, 687), (699, 698, 692), (699, 692, 700), (700, 692, 662), (662, 692, 690), (700, 662, 701), (701, 662, 661), (700, 701, 702), (700, 702, 703), (700, 703, 704), (704, 703, 697), (704, 697, 705), (705, 697, 706), (706, 697, 696), (706, 696, 707), (706, 707, 708), (708, 707, 709), (708, 709, 710), (710, 709, 711), (710, 711, 712), (712, 711, 713), (712, 713, 714), (714, 713, 715), (714, 715, 716), (716, 715, 717), (718, 719, 720), (719, 718, 721), (721, 718, 722), (721, 722, 723), (724, 725, 726), (725, 724, 727), (725, 727, 728), (728, 727, 729), (728, 729, 730), (730, 729, 731), (730, 731, 732), (732, 731, 733), (732, 733, 734), (734, 733, 735), (734, 735, 736), (734, 736, 737), (736, 735, 738), (738, 735, 739), (739, 735, 740), (739, 740, 741), (741, 740, 742), (742, 740, 743), (743, 740, 720), (743, 720, 744), (744, 720, 745), (745, 720, 746), (746, 720, 747), (747, 720, 719), (670, 668, 748), (734, 749, 750), (749, 734, 737), (750, 749, 751), (750, 751, 752), (750, 752, 753), (750, 753, 754), (754, 753, 755), (754, 755, 756), (754, 756, 757), (754, 757, 758), (758, 757, 759), (758, 759, 760), (758, 760, 761), (758, 761, 762), (758, 762, 763), (763, 762, 764), (763, 764, 723), (763, 723, 664), (664, 723, 722), (664, 722, 667), (667, 722, 765), (765, 722, 766), (766, 722, 767), (766, 767, 768), (768, 767, 769), (769, 767, 770), (770, 767, 771), (771, 767, 772), (771, 772, 773), (773, 772, 774), (774, 772, 775), (774, 775, 776), (776, 775, 777), (777, 775, 778), (778, 775, 779), (778, 779, 780), (780, 779, 781), (781, 779, 782), (782, 779, 783), (783, 779, 681), (681, 779, 683), (683, 779, 784), (784, 779, 686), (784, 686, 684), (785, 786, 787), (786, 785, 788), (788, 785, 789), (788, 789, 790), (788, 790, 791), (788, 791, 792), (788, 792, 793), (792, 791, 794), (792, 794, 795), (793, 792, 782), (793, 782, 796), (796, 782, 797), (797, 782, 798), (798, 782, 783), (468, 499, 496), (499, 468, 467), (402, 617, 404), (617, 402, 616), (404, 618, 406), (618, 404, 617), (406, 619, 408), (619, 406, 618), (408, 620, 410), (620, 408, 619), (410, 633, 409), (633, 410, 620), (409, 632, 407), (632, 409, 633), (407, 631, 405), (631, 407, 632), (405, 630, 403), (630, 405, 631), (403, 629, 401), (629, 403, 630), (401, 628, 399), (628, 401, 629), (399, 627, 397), (627, 399, 628), (626, 397, 627), (397, 626, 394), (393, 626, 625), (626, 393, 394), (624, 393, 625), (393, 624, 390), (389, 624, 621), (624, 389, 390), (644, 439, 645), (439, 644, 436), (435, 644, 643), (644, 435, 436), (433, 643, 642), (643, 433, 435), (431, 642, 641), (642, 431, 433), (640, 431, 641), (431, 640, 429), (640, 427, 429), (427, 640, 639), (639, 425, 427), (425, 639, 638), (637, 425, 638), (425, 637, 423), (636, 423, 637), (423, 636, 421), (636, 418, 421), (418, 636, 635), (634, 418, 635), (418, 634, 419), (634, 417, 419), (417, 634, 648), (691, 583, 585), (583, 691, 688), (587, 691, 585), (691, 587, 694), (695, 587, 589), (587, 695, 694), (592, 695, 589), (695, 592, 696), (594, 696, 592), (696, 594, 707), (597, 707, 594), (707, 597, 709), (600, 709, 597), (709, 600, 711), (602, 711, 600), (711, 602, 713), (604, 713, 602), (713, 604, 715), (604, 717, 715), (717, 604, 605), (603, 717, 605), (717, 603, 716), (601, 716, 603), (716, 601, 714), (599, 714, 601), (714, 599, 712), (553, 712, 599), (712, 553, 710), (550, 710, 553), (710, 550, 708), (548, 708, 550), (708, 548, 706), (545, 706, 548), (706, 545, 705), (543, 705, 545), (705, 543, 704), (700, 543, 541), (543, 700, 704), (539, 700, 541), (700, 539, 699), (685, 539, 537), (539, 685, 699), (679, 537, 534), (537, 679, 685), (674, 534, 532), (534, 674, 679), (669, 532, 530), (532, 669, 674), (666, 530, 528), (530, 666, 669), (526, 666, 528), (666, 526, 664), (763, 526, 524), (526, 763, 664), (521, 763, 524), (763, 521, 758), (754, 521, 519), (521, 754, 758), (754, 516, 750), (516, 754, 519), (750, 513, 734), (513, 750, 516), (734, 509, 732), (509, 734, 513), (732, 507, 730), (507, 732, 509), (730, 505, 728), (505, 730, 507), (728, 502, 725), (502, 728, 505), (725, 504, 726), (504, 725, 502), (649, 417, 648), (417, 649, 420), (649, 422, 420), (422, 649, 650), (650, 424, 422), (424, 650, 651), (652, 424, 651), (424, 652, 426), (652, 428, 426), (428, 652, 653), (653, 430, 428), (430, 653, 654), (432, 654, 655), (654, 432, 430), (656, 432, 655), (432, 656, 434), (437, 656, 657), (656, 437, 434), (658, 437, 657), (437, 658, 438), (391, 609, 610), (609, 391, 386), (611, 391, 610), (391, 611, 392), (395, 611, 612), (611, 395, 392), (613, 395, 612), (395, 613, 396), (396, 614, 398), (614, 396, 613), (398, 615, 400), (615, 398, 614), (400, 616, 402), (616, 400, 615), (726, 503, 724), (503, 726, 504), (724, 506, 727), (506, 724, 503), (727, 508, 729), (508, 727, 506), (729, 510, 731), (510, 729, 508), (731, 557, 733), (557, 731, 510), (733, 560, 735), (560, 733, 557), (735, 563, 740), (563, 735, 560), (720, 563, 565), (563, 720, 740), (718, 565, 568), (565, 718, 720), (570, 718, 568), (718, 570, 722), (767, 570, 572), (570, 767, 722), (772, 572, 574), (572, 772, 767), (775, 574, 576), (574, 775, 772), (779, 576, 578), (576, 779, 775), (686, 578, 581), (578, 686, 779), (583, 686, 581), (686, 583, 688), (799, 800, 801), (800, 799, 802), (800, 802, 803), (803, 802, 804), (804, 802, 805), (804, 805, 806), (806, 805, 807), (806, 807, 808), (806, 808, 809), (809, 808, 810), (809, 810, 811), (811, 810, 812), (811, 812, 813), (813, 812, 814), (813, 814, 480), (480, 814, 478), (478, 814, 500), (500, 814, 498), (498, 814, 496), (496, 814, 815), (496, 815, 468), (468, 815, 466), (466, 815, 816), (466, 816, 465), (465, 816, 364), (364, 816, 817), (364, 817, 367), (367, 817, 456), (456, 817, 818), (456, 818, 459), (459, 818, 363), (363, 818, 819), (363, 819, 361), (361, 819, 820), (361, 820, 359), (359, 820, 357), (357, 820, 821), (357, 821, 495), (495, 821, 368), (368, 821, 822), (368, 822, 344), (344, 822, 347), (347, 822, 823), (347, 823, 349), (349, 823, 350), (350, 823, 824), (350, 824, 385), (385, 824, 383), (383, 824, 825), (383, 825, 483), (483, 825, 473), (473, 825, 471), (480, 826, 813), (826, 480, 493), (826, 493, 460), (826, 460, 440), (826, 440, 442), (826, 442, 827), (827, 442, 445), (827, 445, 370), (827, 370, 828), (828, 370, 372), (828, 372, 487), (828, 487, 829), (829, 487, 484), (829, 484, 355), (829, 355, 830), (830, 355, 352), (830, 352, 375), (830, 375, 831), (831, 375, 377), (831, 377, 474), (831, 474, 832), (832, 474, 491), (832, 491, 833), (833, 491, 488), (833, 488, 381), (833, 381, 834), (834, 381, 378), (834, 378, 476), (834, 476, 835), (835, 476, 447), (835, 447, 449), (835, 449, 836), (836, 449, 451), (836, 451, 452), (836, 452, 837), (837, 452, 454), (837, 454, 462), (837, 462, 471), (837, 471, 825), (837, 825, 838), (837, 838, 839), (839, 838, 840), (839, 840, 841), (841, 840, 842), (841, 842, 843), (843, 842, 844), (844, 842, 845), (844, 845, 846), (846, 845, 847), (846, 847, 848), (848, 847, 849), (848, 849, 850), (829, 575, 573), (575, 829, 830), (828, 573, 571), (573, 828, 829), (569, 828, 571), (828, 569, 827), (826, 569, 567), (569, 826, 827), (566, 826, 567), (826, 566, 813), (564, 813, 566), (813, 564, 811), (562, 811, 564), (811, 562, 809), (561, 809, 562), (809, 561, 806), (559, 806, 561), (806, 559, 804), (558, 804, 559), (804, 558, 803), (556, 803, 558), (803, 556, 800), (511, 800, 556), (800, 511, 801), (512, 801, 511), (801, 512, 799), (514, 799, 512), (799, 514, 802), (515, 802, 514), (802, 515, 805), (517, 805, 515), (805, 517, 807), (518, 807, 517), (807, 518, 808), (520, 808, 518), (808, 520, 810), (522, 810, 520), (810, 522, 812), (814, 522, 523), (522, 814, 812), (815, 523, 525), (523, 815, 814), (527, 815, 525), (815, 527, 816), (817, 527, 529), (527, 817, 816), (531, 817, 529), (817, 531, 818), (533, 818, 531), (818, 533, 819), (820, 533, 535), (533, 820, 819), (821, 535, 536), (535, 821, 820), (538, 821, 536), (821, 538, 822), (823, 538, 540), (538, 823, 822), (542, 823, 540), (823, 542, 824), (544, 824, 542), (824, 544, 825), (825, 546, 838), (546, 825, 544), (838, 547, 840), (547, 838, 546), (840, 549, 842), (549, 840, 547), (842, 551, 845), (551, 842, 549), (845, 552, 847), (552, 845, 551), (847, 554, 849), (554, 847, 552), (849, 555, 850), (555, 849, 554), (850, 598, 848), (598, 850, 555), (848, 596, 846), (596, 848, 598), (846, 595, 844), (595, 846, 596), (844, 593, 843), (593, 844, 595), (843, 591, 841), (591, 843, 593), (841, 590, 839), (590, 841, 591), (837, 590, 588), (590, 837, 839), (836, 588, 586), (588, 836, 837), (835, 586, 584), (586, 835, 836), (834, 584, 582), (584, 834, 835), (833, 582, 580), (582, 833, 834), (579, 833, 580), (833, 579, 832), (577, 832, 579), (832, 577, 831), (830, 577, 575), (577, 830, 831), (609, 388, 608), (388, 609, 386), (412, 658, 659), (658, 412, 438), (645, 414, 646), (414, 645, 439), (387, 621, 623), (621, 387, 389), (387, 622, 416), (622, 387, 623), (415, 622, 647), (622, 415, 416), (647, 414, 415), (414, 647, 646), (606, 412, 659), (412, 606, 413), (411, 606, 607), (606, 411, 413), (388, 607, 608), (607, 388, 411), (851, 852, 853), (852, 851, 854), (854, 851, 855), (855, 851, 856), (856, 851, 857), (857, 851, 858), (857, 858, 859), (859, 858, 860), (861, 862, 863), (862, 861, 864), (864, 861, 865), (865, 861, 866), (866, 861, 867), (866, 867, 868), (868, 867, 869), (868, 869, 870), (870, 869, 871), (870, 871, 872), (872, 871, 873), (872, 873, 874), (874, 873, 875), (875, 873, 876), (877, 878, 879), (878, 877, 880), (880, 877, 881), (881, 877, 882), (882, 877, 883), (883, 877, 884), (881, 885, 886), (885, 881, 882), (690, 877, 879), (877, 690, 693), (697, 877, 693), (877, 697, 884), (697, 883, 884), (883, 697, 703), (883, 702, 882), (702, 883, 703), (702, 885, 882), (885, 702, 701), (885, 661, 886), (661, 885, 701), (661, 881, 886), (881, 661, 663), (881, 660, 880), (660, 881, 663), (660, 878, 880), (878, 660, 662), (878, 690, 879), (690, 878, 662), (887, 888, 889), (888, 887, 890), (888, 687, 889), (687, 888, 698), (687, 887, 889), (887, 687, 689), (692, 887, 689), (887, 692, 890), (692, 888, 890), (888, 692, 698), (891, 892, 893), (892, 891, 894), (892, 683, 893), (683, 892, 682), (683, 891, 893), (891, 683, 784), (684, 891, 784), (891, 684, 894), (684, 892, 894), (892, 684, 682), (895, 896, 897), (896, 895, 898), (898, 895, 899), (898, 899, 900), (898, 900, 901), (898, 901, 902), (898, 902, 903), (898, 903, 904), (903, 905, 904), (905, 903, 906), (906, 903, 907), (906, 907, 908), (908, 907, 909), (909, 907, 910), (909, 910, 911), (911, 910, 912), (912, 910, 913), (913, 910, 914), (914, 910, 915), (915, 910, 916), (915, 916, 917), (915, 917, 918), (915, 918, 919), (915, 919, 920), (921, 922, 905), (922, 921, 923), (923, 921, 924), (923, 924, 925), (923, 925, 926), (926, 925, 927), (927, 925, 928), (928, 925, 929), (929, 925, 930), (930, 925, 931), (930, 931, 932), (932, 931, 933), (932, 933, 934), (934, 933, 935), (935, 933, 936), (935, 936, 937), (937, 936, 938), (937, 938, 939), (904, 940, 941), (940, 904, 942), (942, 904, 922), (922, 904, 905), (941, 940, 943), (941, 943, 944), (941, 944, 945), (945, 944, 946), (945, 946, 928), (928, 946, 947), (928, 947, 927), (782, 914, 915), (914, 782, 792), (914, 795, 913), (795, 914, 792), (913, 794, 912), (794, 913, 795), (912, 791, 911), (791, 912, 794), (791, 909, 911), (909, 791, 790), (790, 908, 909), (908, 790, 789), (785, 908, 789), (908, 785, 906), (787, 906, 785), (906, 787, 905), (786, 905, 787), (905, 786, 921), (786, 924, 921), (924, 786, 788), (788, 925, 924), (925, 788, 793), (793, 931, 925), (931, 793, 796), (796, 933, 931), (933, 796, 797), (798, 933, 797), (933, 798, 936), (783, 936, 798), (936, 783, 938), (681, 938, 783), (938, 681, 939), (680, 939, 681), (939, 680, 937), (678, 937, 680), (937, 678, 935), (677, 935, 678), (935, 677, 934), (677, 932, 934), (932, 677, 676), (676, 930, 932), (930, 676, 675), (675, 929, 930), (929, 675, 673), (673, 928, 929), (928, 673, 672), (672, 945, 928), (945, 672, 671), (671, 941, 945), (941, 671, 670), (941, 748, 904), (748, 941, 670), (668, 904, 748), (904, 668, 898), (668, 896, 898), (896, 668, 665), (896, 667, 897), (667, 896, 665), (897, 765, 895), (765, 897, 667), (895, 766, 899), (766, 895, 765), (899, 768, 900), (768, 899, 766), (768, 901, 900), (901, 768, 769), (769, 902, 901), (902, 769, 770), (770, 903, 902), (903, 770, 771), (771, 907, 903), (907, 771, 773), (773, 910, 907), (910, 773, 774), (774, 916, 910), (916, 774, 776), (776, 917, 916), (917, 776, 777), (778, 917, 777), (917, 778, 918), (780, 918, 778), (918, 780, 919), (781, 919, 780), (919, 781, 920), (782, 920, 781), (920, 782, 915), (851, 922, 923), (922, 851, 853), (852, 922, 853), (922, 852, 942), (854, 942, 852), (942, 854, 940), (854, 943, 940), (943, 854, 855), (855, 944, 943), (944, 855, 856), (856, 946, 944), (946, 856, 857), (946, 859, 947), (859, 946, 857), (947, 860, 927), (860, 947, 859), (927, 858, 926), (858, 927, 860), (926, 851, 923), (851, 926, 858), (948, 949, 950), (949, 948, 951), (951, 948, 952), (952, 948, 953), (953, 948, 954), (954, 948, 955), (955, 948, 956), (957, 958, 959), (958, 957, 960), (960, 957, 961), (961, 957, 962), (961, 962, 963), (963, 962, 964), (963, 964, 965), (965, 964, 966), (965, 966, 967), (967, 966, 968), (967, 968, 969), (969, 968, 970), (969, 970, 971), (969, 971, 972), (972, 971, 973), (973, 971, 974), (974, 971, 975), (974, 975, 976), (973, 974, 977), (973, 977, 978), (978, 977, 979), (978, 979, 980), (978, 980, 981), (978, 981, 954), (954, 981, 982), (954, 982, 953), (983, 975, 971), (975, 983, 984), (984, 983, 985), (984, 985, 986), (986, 985, 987), (987, 985, 988), (988, 985, 949), (988, 949, 989), (989, 949, 951), (949, 719, 950), (719, 949, 747), (719, 948, 950), (948, 719, 721), (723, 948, 721), (948, 723, 956), (723, 955, 956), (955, 723, 764), (955, 762, 954), (762, 955, 764), (761, 954, 762), (954, 761, 978), (761, 973, 978), (973, 761, 760), (760, 972, 973), (972, 760, 759), (759, 969, 972), (969, 759, 757), (757, 967, 969), (967, 757, 756), (756, 965, 967), (965, 756, 755), (755, 963, 965), (963, 755, 753), (963, 752, 961), (752, 963, 753), (961, 751, 960), (751, 961, 752), (960, 749, 958), (749, 960, 751), (958, 737, 959), (737, 958, 749), (959, 736, 957), (736, 959, 737), (957, 738, 962), (738, 957, 736), (962, 739, 964), (739, 962, 738), (739, 966, 964), (966, 739, 741), (741, 968, 966), (968, 741, 742), (742, 970, 968), (970, 742, 743), (743, 971, 970), (971, 743, 744), (744, 983, 971), (983, 744, 745), (745, 985, 983), (985, 745, 746), (746, 949, 985), (949, 746, 747), (863, 984, 861), (984, 863, 975), (862, 975, 863), (975, 862, 976), (864, 976, 862), (976, 864, 974), (865, 974, 864), (974, 865, 977), (866, 977, 865), (977, 866, 979), (866, 980, 979), (980, 866, 868), (868, 981, 980), (981, 868, 870), (981, 872, 982), (872, 981, 870), (982, 874, 953), (874, 982, 872), (953, 875, 952), (875, 953, 874), (952, 876, 951), (876, 952, 875), (951, 873, 989), (873, 951, 876), (989, 871, 988), (871, 989, 873), (871, 987, 988), (987, 871, 869), (869, 986, 987), (986, 869, 867), (861, 986, 867), (986, 861, 984), (990, 991, 992), (991, 990, 993), (994, 995, 996), (995, 994, 997), (991, 995, 992), (995, 991, 996), (990, 995, 997), (995, 990, 992), (994, 990, 997), (990, 994, 993), (991, 994, 996), (994, 991, 993), (1047, 1008, 1113, 1152), (1036, 1031, 1136, 1141), (1048, 1051, 1156, 1153), (1079, 1030, 1135, 1184), (1004, 1076, 1181, 1109), (1018, 1057, 1162, 1123), (1097, 1093, 1198, 1202), (1050, 1049, 1154, 1155), (1101, 1100, 1205, 1206), (1001, 1078, 1183, 1106), (1030, 1090, 1195, 1135), (998, 1048, 1153, 1103), (1096, 1074, 1179, 1201), (1076, 1075, 1180, 1181), (1046, 1040, 1145, 1151), (1075, 1015, 1120, 1180), (1063, 1066, 1171, 1168), (1056, 1036, 1141, 1161), (1002, 1045, 1150, 1107), (1045, 1038, 1143, 1150), (1044, 1043, 1148, 1149), (1083, 1084, 1189, 1188), (1074, 1042, 1147, 1179), (1093, 1091, 1196, 1198), (1031, 1016, 1121, 1136), (1006, 1092, 1197, 1111), (1064, 1073, 1178, 1169), (1040, 1039, 1144, 1145), (1089, 1101, 1206, 1194), (1057, 1065, 1170, 1162), (1034, 1013, 1118, 1139), (1014, 1035, 1140, 1119), (1027, 1022, 1127, 1132), (1086, 1088, 1193, 1191), (1010, 1025, 1130, 1115), (1084, 1086, 1191, 1189), (1055, 1046, 1151, 1160), (1069, 1077, 1182, 1174), (1071, 1044, 1149, 1176), (1037, 1002, 1107, 1142), (1073, 1054, 1159, 1178), (1092, 1000, 1105, 1197), (1033, 1032, 1137, 1138), (1038, 1003, 1108, 1143), (1072, 1071, 1176, 1177), (1091, 1060, 1165, 1196), (1098, 1102, 1207, 1203), (1015, 1026, 1131, 1120), (1099, 1079, 1184, 1204), (1070, 1004, 1109, 1175), (1028, 1027, 1132, 1133), (1090, 1096, 1201, 1195), (1016, 1069, 1174, 1121), (1025, 1023, 1128, 1130), (1088, 1087, 1192, 1193), (1029, 1089, 1194, 1134), (1023, 1024, 1129, 1128), (1062, 998, 1103, 1167), (1081, 1082, 1187, 1186), (1007, 1012, 1117, 1112), (1022, 1020, 1125, 1127), (1049, 1055, 1160, 1154), (1017, 1021, 1126, 1122), (1102, 1028, 1133, 1207), (1068, 1041, 1146, 1173), (1085, 1033, 1138, 1190), (1020, 1019, 1124, 1125), (1041, 1034, 1139, 1146), (1066, 1067, 1172, 1171), (1043, 1061, 1166, 1148), (1000, 1018, 1123, 1105), (1087, 1056, 1161, 1192), (1011, 1017, 1122, 1116), (999, 1006, 1111, 1104), (1024, 1068, 1173, 1129), (1059, 1064, 1169, 1164), (1005, 1063, 1168, 1110), (1067, 1085, 1190, 1172), (1012, 1011, 1116, 1117), (1061, 1062, 1167, 1166), (1009, 1010, 1115, 1114), (1053, 999, 1104, 1158), (1026, 1072, 1177, 1131), (1008, 1007, 1112, 1113), (1035, 1070, 1175, 1140), (1060, 1005, 1110, 1165), (1054, 1047, 1152, 1159), (1019, 1059, 1164, 1124), (1094, 1098, 1203, 1199), (1100, 1014, 1119, 1205), (1082, 1083, 1188, 1187), (1013, 1058, 1163, 1118), (1065, 1009, 1114, 1170), (1039, 1001, 1106, 1144), (1042, 1029, 1134, 1147), (1058, 1099, 1204, 1163), (1003, 1052, 1157, 1108), (1032, 1095, 1200, 1137), (1077, 1097, 1202, 1182), (1021, 1050, 1155, 1126), (1080, 1081, 1186, 1185), (1095, 1094, 1199, 1200), (1051, 1037, 1142, 1156), (1052, 1053, 1158, 1157), (1078, 1080, 1185, 1183), (1115, 1152, 1114), (1152, 1115, 1159), (1159, 1115, 1130), (1159, 1130, 1178), (1178, 1130, 1169), (1169, 1130, 1128), (1169, 1128, 1164), (1164, 1128, 1124), (1124, 1128, 1129), (1124, 1129, 1125), (1125, 1129, 1127), (1127, 1129, 1132), (1132, 1129, 1173), (1132, 1173, 1133), (1133, 1173, 1207), (1207, 1173, 1203), (1203, 1173, 1146), (1203, 1146, 1199), (1199, 1146, 1200), (1200, 1146, 1137), (1174, 1182, 1180), (1180, 1182, 1181), (1181, 1182, 1202), (1181, 1202, 1198), (1181, 1198, 1109), (1109, 1198, 1196), (1109, 1196, 1165), (1109, 1165, 1110), (1109, 1110, 1175), (1175, 1110, 1168), (1175, 1168, 1171), (1175, 1171, 1172), (1175, 1172, 1140), (1140, 1172, 1190), (1140, 1190, 1138), (1140, 1138, 1137), (1140, 1137, 1146), (1140, 1146, 1139), (1140, 1139, 1119), (1119, 1139, 1118), (1119, 1118, 1205), (1205, 1118, 1163), (1205, 1163, 1206), (1206, 1163, 1194), (1194, 1163, 1204), (1194, 1204, 1134), (1134, 1204, 1184), (1134, 1184, 1135), (1134, 1135, 1147), (1147, 1135, 1179), (1179, 1135, 1195), (1179, 1195, 1201), (1143, 1107, 1150), (1107, 1143, 1108), (1107, 1108, 1142), (1142, 1108, 1156), (1156, 1108, 1157), (1156, 1157, 1158), (1156, 1158, 1153), (1153, 1158, 1104), (1153, 1104, 1103), (1103, 1104, 1111), (1103, 1111, 1167), (1167, 1111, 1197), (1167, 1197, 1166), (1166, 1197, 1105), (1166, 1105, 1148), (1148, 1105, 1106), (1148, 1106, 1183), (1148, 1183, 1149), (1149, 1183, 1185), (1149, 1185, 1186), (1149, 1186, 1187), (1149, 1187, 1176), (1176, 1187, 1188), (1176, 1188, 1189), (1176, 1189, 1191), (1176, 1191, 1177), (1177, 1191, 1193), (1177, 1193, 1192), (1177, 1192, 1161), (1177, 1161, 1131), (1131, 1161, 1141), (1131, 1141, 1136), (1131, 1136, 1121), (1131, 1121, 1120), (1120, 1121, 1174), (1120, 1174, 1180), (1105, 1144, 1106), (1144, 1105, 1123), (1144, 1123, 1145), (1145, 1123, 1151), (1151, 1123, 1160), (1160, 1123, 1162), (1160, 1162, 1154), (1154, 1162, 1155), (1155, 1162, 1126), (1126, 1162, 1170), (1126, 1170, 1122), (1122, 1170, 1116), (1116, 1170, 1117), (1117, 1170, 1114), (1117, 1114, 1112), (1112, 1114, 1113), (1113, 1114, 1152)])
me_v2_knob.use_remesh_preserve_volume = False
me_v2_knob.use_remesh_preserve_attributes = False
me_v2_knob.use_mirror_vertex_groups = False
me_v2_knob.update()

# ---- objects
ob_v2_knob = bpy.data.objects.new('V2 knob', me_v2_knob)

# ---- transforms, parenting, visibility, modifiers, constraints
ob_v2_knob.location = (0.0, 0.0, 0.0)
ob_v2_knob.rotation_euler = (3.142, 0.0, 0.0)
ob_v2_knob.scale = (0.01, 0.01, 0.01)
ob_v2_knob.lineart.crease_threshold = 0.0

# ---- collection membership
col_collection_1.objects.link(ob_v2_knob)

# ---- scene / render settings (as saved in the file)
scene.frame_start = 1; scene.frame_end = 250; scene.frame_set(1)
scene.render.engine = 'BLENDER_EEVEE_NEXT'
scene.render.resolution_percentage = 50
scene.render.dither_intensity = 0.0
scene.cycles.use_denoising = False
scene.cycles.samples = 128
scene.cycles.sampling_pattern = 'TABULATED_SOBOL'
scene.cycles.use_adaptive_sampling = False
scene.cycles.use_light_tree = False
scene.cycles.blur_glossy = 0.0
scene.cycles.sample_clamp_indirect = 0.0
scene.view_settings.view_transform = 'Standard'
bpy.context.view_layer.update()

# ---- added for rendering (the .blend has no active camera and no usable light): camera, sun
cam_auto = bpy.data.cameras.new('AutoCamera')
cam_auto.lens = 50.0
cam_auto.sensor_width = 36.0
cam_auto.clip_end = 1000.0
ob_auto_camera = bpy.data.objects.new('AutoCamera', cam_auto)
scene.collection.objects.link(ob_auto_camera)
ob_auto_camera.location = (0.402946, -0.476782, 0.266776)
ob_auto_camera.rotation_euler = (1.09748, -7.21219e-08, 0.694738)
scene.camera = ob_auto_camera
light_auto_sun = bpy.data.lights.new('AutoSun', 'SUN')
light_auto_sun.energy = 3.0
light_auto_sun.angle = 0.0523599
ob_auto_sun = bpy.data.objects.new('AutoSun', light_auto_sun)
scene.collection.objects.link(ob_auto_sun)
ob_auto_sun.rotation_euler = (0.872665, 0.174533, 0.523599)
bpy.context.view_layer.update()
